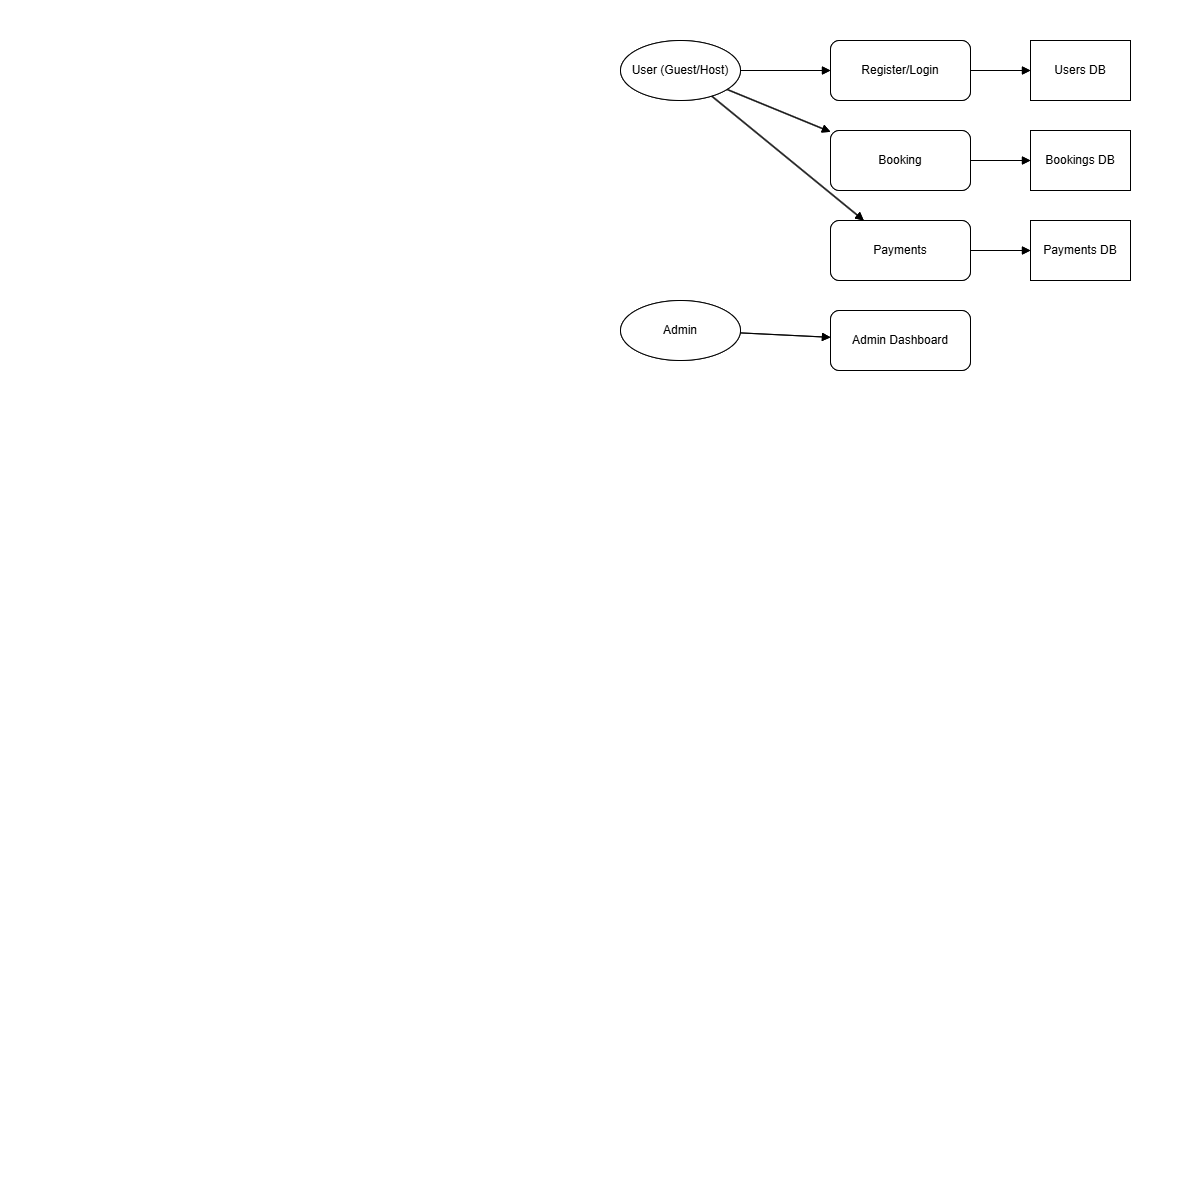

The diagram above was exported from draw.io. Its source (the exported page's mxGraphModel, read from the mxfile embedded in the PNG):
<mxGraphModel dx="1636" dy="451" grid="1" gridSize="10" guides="1" tooltips="1" connect="1" arrows="1" fold="1" page="1" pageScale="1" pageWidth="850" pageHeight="1100" math="0" shadow="0">
  <root>
    <mxCell id="0" />
    <mxCell id="1" parent="0" />
    <mxCell id="PKudRID9LaYdoxVi0ZT8-1" value="&#10;  &#10;    &#10;      &#10;        &#10;        &#10;        &#10;        &#10;        &#10;          &#10;        &#10;        &#10;          &#10;        &#10;        &#10;        &#10;        &#10;          &#10;        &#10;        &#10;          &#10;        &#10;        &#10;          &#10;        &#10;        &#10;          &#10;        &#10;        &#10;          &#10;        &#10;        &#10;          &#10;        &#10;        &#10;          &#10;        &#10;        &#10;          &#10;        &#10;        &#10;          &#10;        &#10;        &#10;        &#10;        &#10;          &#10;        &#10;        &#10;          &#10;        &#10;        &#10;          &#10;        &#10;        &#10;          &#10;        &#10;        &#10;          &#10;        &#10;        &#10;        &#10;        &#10;        &#10;        &#10;        &#10;        &#10;        &#10;        &#10;        &#10;        &#10;        &#10;        &#10;        &#10;        &#10;        &#10;        &#10;        &#10;      &#10;    &#10;  &#10;" style="text;whiteSpace=wrap;html=1;" vertex="1" parent="1">
      <mxGeometry width="30" height="1190" as="geometry" />
    </mxCell>
    <mxCell id="PKudRID9LaYdoxVi0ZT8-2" value="&#10;  &#10;    &#10;      &#10;        &#10;        &#10;        &#10;        &#10;        &#10;          &#10;        &#10;        &#10;          &#10;        &#10;        &#10;        &#10;        &#10;          &#10;        &#10;        &#10;          &#10;        &#10;        &#10;          &#10;        &#10;        &#10;          &#10;        &#10;        &#10;          &#10;        &#10;        &#10;          &#10;        &#10;        &#10;          &#10;        &#10;        &#10;          &#10;        &#10;        &#10;          &#10;        &#10;        &#10;        &#10;        &#10;          &#10;        &#10;        &#10;          &#10;        &#10;        &#10;          &#10;        &#10;        &#10;          &#10;        &#10;        &#10;          &#10;        &#10;        &#10;        &#10;        &#10;        &#10;        &#10;        &#10;        &#10;        &#10;        &#10;        &#10;        &#10;        &#10;        &#10;        &#10;        &#10;        &#10;        &#10;        &#10;      &#10;    &#10;  &#10;" style="text;whiteSpace=wrap;html=1;rotation=90;" vertex="1" parent="1">
      <mxGeometry width="30" height="1190" as="geometry" />
    </mxCell>
    <mxCell id="PKudRID9LaYdoxVi0ZT8-3" value="User (Guest/Host)" style="ellipse;whiteSpace=wrap;" vertex="1" parent="1">
      <mxGeometry x="40" y="40" width="120" height="60" as="geometry" />
    </mxCell>
    <mxCell id="PKudRID9LaYdoxVi0ZT8-4" value="Admin" style="ellipse;whiteSpace=wrap;" vertex="1" parent="1">
      <mxGeometry x="40" y="300" width="120" height="60" as="geometry" />
    </mxCell>
    <mxCell id="PKudRID9LaYdoxVi0ZT8-5" value="Register/Login" style="rounded=1;whiteSpace=wrap;" vertex="1" parent="1">
      <mxGeometry x="250" y="40" width="140" height="60" as="geometry" />
    </mxCell>
    <mxCell id="PKudRID9LaYdoxVi0ZT8-6" value="Booking" style="rounded=1;whiteSpace=wrap;" vertex="1" parent="1">
      <mxGeometry x="250" y="130" width="140" height="60" as="geometry" />
    </mxCell>
    <mxCell id="PKudRID9LaYdoxVi0ZT8-7" value="Payments" style="rounded=1;whiteSpace=wrap;" vertex="1" parent="1">
      <mxGeometry x="250" y="220" width="140" height="60" as="geometry" />
    </mxCell>
    <mxCell id="PKudRID9LaYdoxVi0ZT8-8" value="Admin Dashboard" style="rounded=1;whiteSpace=wrap;" vertex="1" parent="1">
      <mxGeometry x="250" y="310" width="140" height="60" as="geometry" />
    </mxCell>
    <mxCell id="PKudRID9LaYdoxVi0ZT8-9" value="Users DB" style="shape=database;whiteSpace=wrap;" vertex="1" parent="1">
      <mxGeometry x="450" y="40" width="100" height="60" as="geometry" />
    </mxCell>
    <mxCell id="PKudRID9LaYdoxVi0ZT8-10" value="Bookings DB" style="shape=database;whiteSpace=wrap;" vertex="1" parent="1">
      <mxGeometry x="450" y="130" width="100" height="60" as="geometry" />
    </mxCell>
    <mxCell id="PKudRID9LaYdoxVi0ZT8-11" value="Payments DB" style="shape=database;whiteSpace=wrap;" vertex="1" parent="1">
      <mxGeometry x="450" y="220" width="100" height="60" as="geometry" />
    </mxCell>
    <mxCell id="PKudRID9LaYdoxVi0ZT8-12" style="endArrow=block;" edge="1" parent="1" source="PKudRID9LaYdoxVi0ZT8-3" target="PKudRID9LaYdoxVi0ZT8-5">
      <mxGeometry relative="1" as="geometry" />
    </mxCell>
    <mxCell id="PKudRID9LaYdoxVi0ZT8-13" style="endArrow=block;" edge="1" parent="1" source="PKudRID9LaYdoxVi0ZT8-5" target="PKudRID9LaYdoxVi0ZT8-9">
      <mxGeometry relative="1" as="geometry" />
    </mxCell>
    <mxCell id="PKudRID9LaYdoxVi0ZT8-14" style="endArrow=block;" edge="1" parent="1" source="PKudRID9LaYdoxVi0ZT8-3" target="PKudRID9LaYdoxVi0ZT8-6">
      <mxGeometry relative="1" as="geometry" />
    </mxCell>
    <mxCell id="PKudRID9LaYdoxVi0ZT8-15" style="endArrow=block;" edge="1" parent="1" source="PKudRID9LaYdoxVi0ZT8-6" target="PKudRID9LaYdoxVi0ZT8-10">
      <mxGeometry relative="1" as="geometry" />
    </mxCell>
    <mxCell id="PKudRID9LaYdoxVi0ZT8-16" style="endArrow=block;" edge="1" parent="1" source="PKudRID9LaYdoxVi0ZT8-3" target="PKudRID9LaYdoxVi0ZT8-7">
      <mxGeometry relative="1" as="geometry" />
    </mxCell>
    <mxCell id="PKudRID9LaYdoxVi0ZT8-17" style="endArrow=block;" edge="1" parent="1" source="PKudRID9LaYdoxVi0ZT8-7" target="PKudRID9LaYdoxVi0ZT8-11">
      <mxGeometry relative="1" as="geometry" />
    </mxCell>
    <mxCell id="PKudRID9LaYdoxVi0ZT8-18" style="endArrow=block;" edge="1" parent="1" source="PKudRID9LaYdoxVi0ZT8-4" target="PKudRID9LaYdoxVi0ZT8-8">
      <mxGeometry relative="1" as="geometry" />
    </mxCell>
    <mxCell id="PKudRID9LaYdoxVi0ZT8-19" value="User (Guest/Host)" style="ellipse;whiteSpace=wrap;" vertex="1" parent="1">
      <mxGeometry x="40" y="40" width="120" height="60" as="geometry" />
    </mxCell>
    <mxCell id="PKudRID9LaYdoxVi0ZT8-20" value="Admin" style="ellipse;whiteSpace=wrap;" vertex="1" parent="1">
      <mxGeometry x="40" y="300" width="120" height="60" as="geometry" />
    </mxCell>
    <mxCell id="PKudRID9LaYdoxVi0ZT8-21" value="Register/Login" style="rounded=1;whiteSpace=wrap;" vertex="1" parent="1">
      <mxGeometry x="250" y="40" width="140" height="60" as="geometry" />
    </mxCell>
    <mxCell id="PKudRID9LaYdoxVi0ZT8-22" value="Booking" style="rounded=1;whiteSpace=wrap;" vertex="1" parent="1">
      <mxGeometry x="250" y="130" width="140" height="60" as="geometry" />
    </mxCell>
    <mxCell id="PKudRID9LaYdoxVi0ZT8-23" value="Payments" style="rounded=1;whiteSpace=wrap;" vertex="1" parent="1">
      <mxGeometry x="250" y="220" width="140" height="60" as="geometry" />
    </mxCell>
    <mxCell id="PKudRID9LaYdoxVi0ZT8-24" value="Admin Dashboard" style="rounded=1;whiteSpace=wrap;" vertex="1" parent="1">
      <mxGeometry x="250" y="310" width="140" height="60" as="geometry" />
    </mxCell>
    <mxCell id="PKudRID9LaYdoxVi0ZT8-25" value="Users DB" style="shape=database;whiteSpace=wrap;" vertex="1" parent="1">
      <mxGeometry x="450" y="40" width="100" height="60" as="geometry" />
    </mxCell>
    <mxCell id="PKudRID9LaYdoxVi0ZT8-26" value="Bookings DB" style="shape=database;whiteSpace=wrap;" vertex="1" parent="1">
      <mxGeometry x="450" y="130" width="100" height="60" as="geometry" />
    </mxCell>
    <mxCell id="PKudRID9LaYdoxVi0ZT8-27" value="Payments DB" style="shape=database;whiteSpace=wrap;" vertex="1" parent="1">
      <mxGeometry x="450" y="220" width="100" height="60" as="geometry" />
    </mxCell>
    <mxCell id="PKudRID9LaYdoxVi0ZT8-28" style="endArrow=block;" edge="1" parent="1" source="PKudRID9LaYdoxVi0ZT8-19" target="PKudRID9LaYdoxVi0ZT8-21">
      <mxGeometry relative="1" as="geometry" />
    </mxCell>
    <mxCell id="PKudRID9LaYdoxVi0ZT8-29" style="endArrow=block;" edge="1" parent="1" source="PKudRID9LaYdoxVi0ZT8-21" target="PKudRID9LaYdoxVi0ZT8-25">
      <mxGeometry relative="1" as="geometry" />
    </mxCell>
    <mxCell id="PKudRID9LaYdoxVi0ZT8-30" style="endArrow=block;" edge="1" parent="1" source="PKudRID9LaYdoxVi0ZT8-19" target="PKudRID9LaYdoxVi0ZT8-22">
      <mxGeometry relative="1" as="geometry" />
    </mxCell>
    <mxCell id="PKudRID9LaYdoxVi0ZT8-31" style="endArrow=block;" edge="1" parent="1" source="PKudRID9LaYdoxVi0ZT8-22" target="PKudRID9LaYdoxVi0ZT8-26">
      <mxGeometry relative="1" as="geometry" />
    </mxCell>
    <mxCell id="PKudRID9LaYdoxVi0ZT8-32" style="endArrow=block;" edge="1" parent="1" source="PKudRID9LaYdoxVi0ZT8-19" target="PKudRID9LaYdoxVi0ZT8-23">
      <mxGeometry relative="1" as="geometry" />
    </mxCell>
    <mxCell id="PKudRID9LaYdoxVi0ZT8-33" style="endArrow=block;" edge="1" parent="1" source="PKudRID9LaYdoxVi0ZT8-23" target="PKudRID9LaYdoxVi0ZT8-27">
      <mxGeometry relative="1" as="geometry" />
    </mxCell>
    <mxCell id="PKudRID9LaYdoxVi0ZT8-34" style="endArrow=block;" edge="1" parent="1" source="PKudRID9LaYdoxVi0ZT8-20" target="PKudRID9LaYdoxVi0ZT8-24">
      <mxGeometry relative="1" as="geometry" />
    </mxCell>
  </root>
</mxGraphModel>